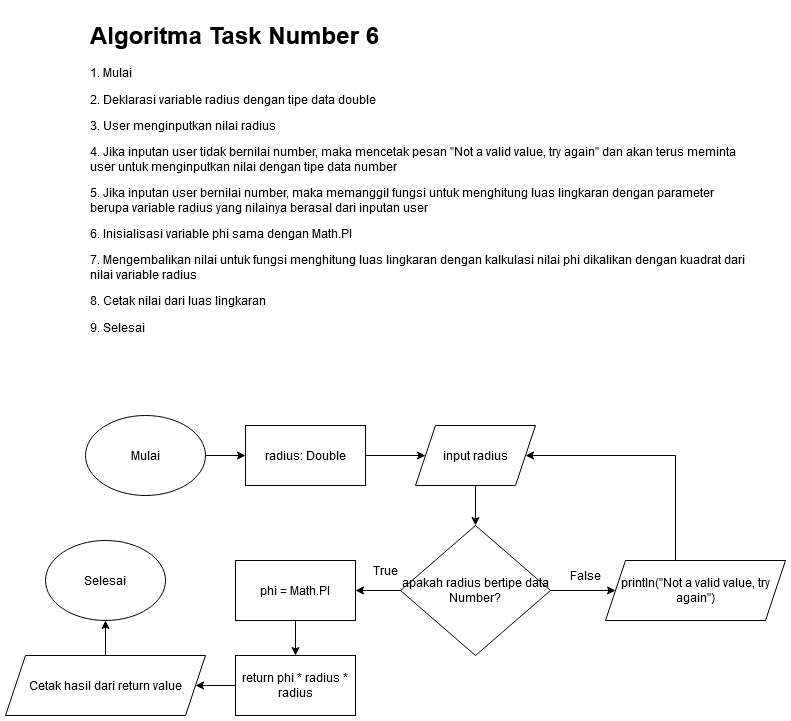

The diagram above was exported from draw.io. Its source (the exported page's mxGraphModel, read from the mxfile embedded in the PNG):
<mxGraphModel dx="3332" dy="3732" grid="1" gridSize="10" guides="1" tooltips="1" connect="1" arrows="1" fold="1" page="1" pageScale="1" pageWidth="850" pageHeight="1100" math="0" shadow="0">
  <root>
    <mxCell id="0" />
    <mxCell id="1" parent="0" />
    <mxCell id="m8Y9TfccbQEjkm71acnm-1" value="&lt;h1&gt;Algoritma Task Number 6&lt;br&gt;&lt;/h1&gt;&lt;p&gt;1. Mulai&lt;/p&gt;&lt;p&gt;2. Deklarasi variable radius dengan tipe data double&lt;/p&gt;&lt;p&gt;3. User menginputkan nilai radius&lt;/p&gt;&lt;p&gt;4. Jika inputan user tidak bernilai number, maka mencetak pesan &quot;Not a valid value, try again&quot; dan akan terus meminta user untuk menginputkan nilai dengan tipe data number&lt;/p&gt;&lt;p&gt;5. Jika inputan user bernilai number, maka memanggil fungsi untuk menghitung luas lingkaran dengan parameter berupa variable radius yang nilainya berasal dari inputan user&lt;/p&gt;&lt;p&gt;6. Inisialisasi variable phi sama dengan Math.PI&lt;/p&gt;&lt;p&gt;7. Mengembalikan nilai untuk fungsi menghitung luas lingkaran dengan kalkulasi nilai phi dikalikan dengan kuadrat dari nilai variable radius&lt;/p&gt;&lt;p&gt;8. Cetak nilai dari luas lingkaran&lt;/p&gt;&lt;p&gt;9. Selesai&lt;br&gt;&lt;/p&gt;" style="text;html=1;strokeColor=none;fillColor=none;spacing=5;spacingTop=-20;whiteSpace=wrap;overflow=hidden;rounded=0;" parent="1" vertex="1">
      <mxGeometry x="-1640" y="-2320" width="670" height="340" as="geometry" />
    </mxCell>
    <mxCell id="m8Y9TfccbQEjkm71acnm-7" style="edgeStyle=orthogonalEdgeStyle;rounded=0;orthogonalLoop=1;jettySize=auto;html=1;" parent="1" source="m8Y9TfccbQEjkm71acnm-2" target="m8Y9TfccbQEjkm71acnm-3" edge="1">
      <mxGeometry relative="1" as="geometry" />
    </mxCell>
    <mxCell id="m8Y9TfccbQEjkm71acnm-2" value="Mulai" style="ellipse;whiteSpace=wrap;html=1;" parent="1" vertex="1">
      <mxGeometry x="-1640" y="-1920" width="120" height="80" as="geometry" />
    </mxCell>
    <mxCell id="m8Y9TfccbQEjkm71acnm-18" style="edgeStyle=orthogonalEdgeStyle;rounded=0;orthogonalLoop=1;jettySize=auto;html=1;" parent="1" source="m8Y9TfccbQEjkm71acnm-3" target="m8Y9TfccbQEjkm71acnm-11" edge="1">
      <mxGeometry relative="1" as="geometry" />
    </mxCell>
    <mxCell id="m8Y9TfccbQEjkm71acnm-3" value="&lt;div&gt;radius: Double&lt;/div&gt;" style="rounded=0;whiteSpace=wrap;html=1;" parent="1" vertex="1">
      <mxGeometry x="-1480" y="-1910" width="120" height="60" as="geometry" />
    </mxCell>
    <mxCell id="m8Y9TfccbQEjkm71acnm-6" value="Selesai" style="ellipse;whiteSpace=wrap;html=1;" parent="1" vertex="1">
      <mxGeometry x="-1680" y="-1795" width="120" height="80" as="geometry" />
    </mxCell>
    <mxCell id="m8Y9TfccbQEjkm71acnm-19" style="edgeStyle=orthogonalEdgeStyle;rounded=0;orthogonalLoop=1;jettySize=auto;html=1;" parent="1" source="m8Y9TfccbQEjkm71acnm-11" target="m8Y9TfccbQEjkm71acnm-12" edge="1">
      <mxGeometry relative="1" as="geometry" />
    </mxCell>
    <mxCell id="m8Y9TfccbQEjkm71acnm-11" value="&lt;div&gt;input radius&lt;/div&gt;" style="shape=parallelogram;perimeter=parallelogramPerimeter;whiteSpace=wrap;html=1;fixedSize=1;" parent="1" vertex="1">
      <mxGeometry x="-1310" y="-1910" width="120" height="60" as="geometry" />
    </mxCell>
    <mxCell id="m8Y9TfccbQEjkm71acnm-20" style="edgeStyle=orthogonalEdgeStyle;rounded=0;orthogonalLoop=1;jettySize=auto;html=1;" parent="1" source="m8Y9TfccbQEjkm71acnm-12" target="m8Y9TfccbQEjkm71acnm-13" edge="1">
      <mxGeometry relative="1" as="geometry" />
    </mxCell>
    <mxCell id="m8Y9TfccbQEjkm71acnm-33" style="edgeStyle=orthogonalEdgeStyle;rounded=0;orthogonalLoop=1;jettySize=auto;html=1;entryX=1;entryY=0.5;entryDx=0;entryDy=0;" parent="1" source="m8Y9TfccbQEjkm71acnm-12" target="m8Y9TfccbQEjkm71acnm-31" edge="1">
      <mxGeometry relative="1" as="geometry" />
    </mxCell>
    <mxCell id="m8Y9TfccbQEjkm71acnm-12" value="apakah radius bertipe data Number?" style="rhombus;whiteSpace=wrap;html=1;" parent="1" vertex="1">
      <mxGeometry x="-1325" y="-1810" width="150" height="130" as="geometry" />
    </mxCell>
    <mxCell id="m8Y9TfccbQEjkm71acnm-14" style="edgeStyle=orthogonalEdgeStyle;rounded=0;orthogonalLoop=1;jettySize=auto;html=1;entryX=1;entryY=0.5;entryDx=0;entryDy=0;" parent="1" source="m8Y9TfccbQEjkm71acnm-13" target="m8Y9TfccbQEjkm71acnm-11" edge="1">
      <mxGeometry relative="1" as="geometry">
        <Array as="points">
          <mxPoint x="-1050" y="-1880" />
        </Array>
      </mxGeometry>
    </mxCell>
    <mxCell id="m8Y9TfccbQEjkm71acnm-13" value="println(&quot;Not a valid value, try again&quot;)" style="shape=parallelogram;perimeter=parallelogramPerimeter;whiteSpace=wrap;html=1;fixedSize=1;" parent="1" vertex="1">
      <mxGeometry x="-1120" y="-1775" width="180" height="60" as="geometry" />
    </mxCell>
    <mxCell id="m8Y9TfccbQEjkm71acnm-25" style="edgeStyle=orthogonalEdgeStyle;rounded=0;orthogonalLoop=1;jettySize=auto;html=1;" parent="1" source="m8Y9TfccbQEjkm71acnm-16" target="m8Y9TfccbQEjkm71acnm-6" edge="1">
      <mxGeometry relative="1" as="geometry" />
    </mxCell>
    <mxCell id="m8Y9TfccbQEjkm71acnm-16" value="Cetak hasil dari return value" style="shape=parallelogram;perimeter=parallelogramPerimeter;whiteSpace=wrap;html=1;fixedSize=1;" parent="1" vertex="1">
      <mxGeometry x="-1720" y="-1680" width="200" height="60" as="geometry" />
    </mxCell>
    <mxCell id="m8Y9TfccbQEjkm71acnm-26" value="False" style="text;html=1;strokeColor=none;fillColor=none;align=center;verticalAlign=middle;whiteSpace=wrap;rounded=0;" parent="1" vertex="1">
      <mxGeometry x="-1160" y="-1770" width="40" height="20" as="geometry" />
    </mxCell>
    <mxCell id="m8Y9TfccbQEjkm71acnm-28" value="True" style="text;html=1;strokeColor=none;fillColor=none;align=center;verticalAlign=middle;whiteSpace=wrap;rounded=0;" parent="1" vertex="1">
      <mxGeometry x="-1360" y="-1775" width="40" height="20" as="geometry" />
    </mxCell>
    <mxCell id="DJ0Sj555n9ZfSJ1cvF4g-2" style="edgeStyle=orthogonalEdgeStyle;rounded=0;orthogonalLoop=1;jettySize=auto;html=1;" edge="1" parent="1" source="m8Y9TfccbQEjkm71acnm-31" target="DJ0Sj555n9ZfSJ1cvF4g-1">
      <mxGeometry relative="1" as="geometry" />
    </mxCell>
    <mxCell id="m8Y9TfccbQEjkm71acnm-31" value="phi = Math.PI" style="rounded=0;whiteSpace=wrap;html=1;" parent="1" vertex="1">
      <mxGeometry x="-1490" y="-1775" width="120" height="60" as="geometry" />
    </mxCell>
    <mxCell id="DJ0Sj555n9ZfSJ1cvF4g-3" style="edgeStyle=orthogonalEdgeStyle;rounded=0;orthogonalLoop=1;jettySize=auto;html=1;" edge="1" parent="1" source="DJ0Sj555n9ZfSJ1cvF4g-1" target="m8Y9TfccbQEjkm71acnm-16">
      <mxGeometry relative="1" as="geometry" />
    </mxCell>
    <mxCell id="DJ0Sj555n9ZfSJ1cvF4g-1" value="return phi * radius * radius" style="rounded=0;whiteSpace=wrap;html=1;" vertex="1" parent="1">
      <mxGeometry x="-1490" y="-1680" width="120" height="60" as="geometry" />
    </mxCell>
  </root>
</mxGraphModel>